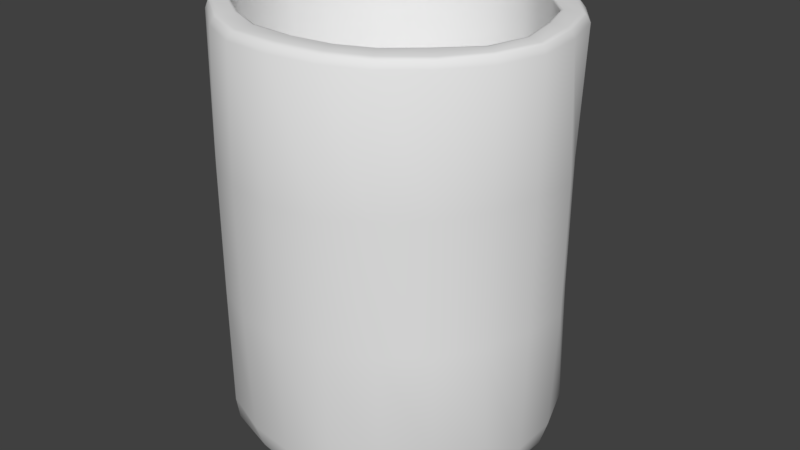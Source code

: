 # Source: Crucible.blend  (saved by Blender 2.79.0; exported with 4.5.12 LTS)
import bpy
from mathutils import Matrix  # noqa: F401  (used for matrix-valued properties, if any)

bpy.ops.wm.read_factory_settings(use_empty=True)
scene = bpy.context.scene
scene.name = 'Scene'

# ---- collections
col_collection_1 = bpy.data.collections.new('Collection 1'); scene.collection.children.link(col_collection_1)

# ---- world
world_world = bpy.data.worlds.new('World'); scene.world = world_world
world_world.color = (0.05088, 0.05088, 0.05088)
world_world.use_sun_shadow = False
world_world.sun_shadow_jitter_overblur = 0.0
world_world.cycles.sampling_method = 'MANUAL'

# ---- meshes
me_cylinder = bpy.data.meshes.new('Cylinder')
me_cylinder.from_pydata([(0.02759, 0.6936, 0.0171), (0.2078, 0.6759, 0.01992), (0.3485, 0.5469, 0.002405), (0.4586, 0.4282, 0.01364), (0.5579, 0.2738, 0.01364), (0.6436, 0.08625, 0.0009304), (0.6451, -0.09569, 0.001087), (0.584, -0.2399, 0.04874), (0.4844, -0.3946, 0.04861), (0.3478, -0.552, -7.596e-06), (0.1812, -0.6292, 3.828e-05), (-2.368e-05, -0.6452, 2.538e-06), (-0.1826, -0.6209, 0.002095), (-0.364, -0.581, 0.0316), (-0.5026, -0.4609, 0.0316), (-0.5873, -0.2703, 0.002095), (-0.6396, -0.08895, -0.001933), (-0.6625, 0.1322, -0.02863), (-0.5973, 0.3024, -0.03011), (-0.4743, 0.4186, -0.003485), (-0.3474, 0.5411, -0.000314), (-0.1784, 0.6132, -0.001692), (0.003055, 0.7629, 0.2283), (0.2142, 0.7376, 0.2302), (0.4039, 0.629, 0.2169), (0.5524, 0.4908, 0.2226), (0.6699, 0.3142, 0.2229), (0.7457, 0.1042, 0.217), (0.7488, -0.1119, 0.2162), (0.7149, -0.3138, 0.3202), (0.5803, -0.489, 0.3196), (0.4067, -0.6263, 0.2171), (0.2137, -0.7108, 0.2166), (0.001045, -0.746, 0.2166), (-0.2113, -0.7196, 0.217), (-0.4122, -0.6477, 0.2307), (-0.5757, -0.5095, 0.2315), (-0.6842, -0.3131, 0.2178), (-0.7436, -0.1046, 0.2219), (-0.7523, 0.1255, 0.2103), (-0.6859, 0.3254, 0.205), (-0.5602, 0.4885, 0.2165), (-0.4054, 0.6309, 0.217), (-0.2107, 0.7157, 0.2157), (0.227, 0.742, 0.1243), (0.3854, 0.6006, 0.1047), (0.5103, 0.473, 0.1179), (0.62, 0.3023, 0.1179), (0.7129, 0.09566, 0.1044), (0.714, -0.1061, 0.1134), (0.6624, -0.2822, 0.2063), (0.5483, -0.452, 0.2062), (0.385, -0.6105, 0.1042), (0.2005, -0.6949, 0.1043), (-4.613e-06, -0.7131, 0.1042), (-0.2011, -0.6845, 0.1046), (-0.401, -0.6386, 0.1358), (-0.5544, -0.5057, 0.1358), (-0.6487, -0.2967, 0.1046), (-0.706, -0.1009, 0.1038), (-0.731, 0.1422, 0.07567), (-0.6595, 0.3309, 0.0741), (-0.5247, 0.4612, 0.1022), (-0.3852, 0.5995, 0.1042), (-0.199, 0.6758, 0.1015), (0.02759, 0.762, 0.1213), (0.1805, 0.6252, 0.3742), (-0.001711, 0.6537, 0.374), (0.3293, 0.5185, 0.3708), (0.4711, 0.3969, 0.3702), (0.5943, 0.2699, 0.3727), (0.6504, 0.09223, 0.3727), (0.6881, -0.103, 0.3733), (0.6396, -0.2927, 0.3703), (0.5014, -0.4416, 0.3687), (0.3562, -0.556, 0.3737), (0.208, -0.6143, 0.3716), (0.02359, -0.6408, 0.3716), (-0.1834, -0.6253, 0.3729), (-0.3554, -0.5517, 0.3738), (-0.5231, -0.4501, 0.3839), (-0.6252, -0.2936, 0.384), (-0.6731, -0.09838, 0.3771), (-0.6697, 0.08879, 0.3778), (-0.5929, 0.2716, 0.3754), (-0.4908, 0.4285, 0.3753), (-0.3514, 0.5505, 0.3745), (-0.1843, 0.6278, 0.3734), (0.1768, 0.5935, 0.1982), (0.00826, 0.6167, 0.1978), (0.3242, 0.5047, 0.1924), (0.4456, 0.394, 0.1962), (0.5394, 0.2517, 0.1964), (0.5977, 0.08398, 0.1926), (0.6002, -0.08928, 0.1913), (0.5591, -0.2525, 0.2209), (0.46, -0.3959, 0.2216), (0.3252, -0.5092, 0.1926), (0.171, -0.5813, 0.1927), (0.001588, -0.6032, 0.1928), (-0.1695, -0.5773, 0.1926), (-0.3296, -0.517, 0.2014), (-0.4617, -0.4068, 0.2024), (-0.5487, -0.251, 0.1931), (-0.5968, -0.08585, 0.1928), (-0.6034, 0.09689, 0.1848), (-0.5517, 0.2617, 0.1828), (-0.4507, 0.3923, 0.1922), (-0.3253, 0.5062, 0.1926), (-0.1691, 0.5748, 0.1918), (0.1642, 0.5489, 0.1039), (0.009503, 0.5692, 0.1032), (0.2985, 0.4645, 0.0973), (0.4079, 0.3636, 0.1018), (0.4929, 0.2314, 0.1018), (0.5491, 0.07657, 0.0973), (0.549, -0.08048, 0.09739), (0.5026, -0.2197, 0.1244), (0.418, -0.3522, 0.1261), (0.2984, -0.4681, 0.09731), (0.1554, -0.5333, 0.09731), (-4.349e-09, -0.5521, 0.09729), (-0.1556, -0.5298, 0.0973), (-0.3036, -0.4773, 0.1077), (-0.4224, -0.3743, 0.1077), (-0.5022, -0.2294, 0.0973), (-0.5465, -0.07857, 0.09729), (-0.555, 0.09217, 0.08781), (-0.5069, 0.2424, 0.08623), (-0.4126, 0.3596, 0.0967), (-0.2985, 0.4645, 0.09729), (-0.1551, 0.5268, 0.09631), (-0.001086, 0.7483, 1.94), (0.2104, 0.7185, 1.941), (0.3957, 0.6173, 1.94), (0.5566, 0.4775, 1.939), (0.6797, 0.3103, 1.94), (0.739, 0.105, 1.939), (0.7559, -0.1124, 1.939), (0.6967, -0.3167, 1.94), (0.5659, -0.4916, 1.941), (0.4055, -0.631, 1.941), (0.2197, -0.7051, 1.94), (0.005753, -0.7366, 1.94), (-0.2144, -0.7237, 1.939), (-0.4064, -0.6331, 1.939), (-0.5805, -0.5003, 1.944), (-0.6987, -0.321, 1.942), (-0.7583, -0.1089, 1.936), (-0.7586, 0.1038, 1.936), (-0.6867, 0.3097, 1.935), (-0.5691, 0.4814, 1.936), (-0.4068, 0.621, 1.938), (-0.2127, 0.7173, 1.939), (-0.001073, 0.731, 1.969), (-0.001093, 0.7118, 1.977), (-0.001081, 0.7236, 1.975), (0.2002, 0.6834, 1.978), (0.2058, 0.702, 1.97), (0.2037, 0.6949, 1.975), (0.37, 0.5779, 1.976), (0.3832, 0.5981, 1.968), (0.3781, 0.5902, 1.974), (0.5227, 0.4448, 1.976), (0.5401, 0.4614, 1.968), (0.5333, 0.4549, 1.973), (0.6462, 0.2948, 1.977), (0.6638, 0.303, 1.969), (0.657, 0.2999, 1.974), (0.703, 0.09968, 1.976), (0.7217, 0.1025, 1.968), (0.7144, 0.1014, 1.973), (0.7308, -0.1098, 1.977), (0.7447, -0.1113, 1.969), (0.7394, -0.1107, 1.974), (0.6679, -0.3046, 1.978), (0.678, -0.3116, 1.969), (0.6742, -0.3089, 1.975), (0.5502, -0.468, 1.978), (0.5617, -0.4804, 1.97), (0.5571, -0.4756, 1.975), (0.386, -0.601, 1.979), (0.3961, -0.6165, 1.971), (0.3922, -0.6105, 1.976), (0.2166, -0.6692, 1.979), (0.2188, -0.688, 1.969), (0.2181, -0.6811, 1.975), (0.01543, -0.6976, 1.979), (0.01224, -0.717, 1.969), (0.01362, -0.7098, 1.975), (-0.202, -0.687, 1.976), (-0.2075, -0.7057, 1.967), (-0.2054, -0.6985, 1.973), (-0.387, -0.603, 1.976), (-0.3973, -0.619, 1.967), (-0.3933, -0.6128, 1.973), (-0.5612, -0.4825, 1.985), (-0.5719, -0.4923, 1.975), (-0.5678, -0.4885, 1.981), (-0.6738, -0.3119, 1.982), (-0.6875, -0.3171, 1.972), (-0.6822, -0.3151, 1.978), (-0.7291, -0.105, 1.974), (-0.745, -0.1071, 1.966), (-0.7389, -0.1063, 1.971), (-0.7296, 0.09742, 1.974), (-0.7454, 0.1007, 1.965), (-0.7393, 0.09944, 1.971), (-0.6545, 0.2945, 1.972), (-0.6717, 0.3025, 1.964), (-0.665, 0.2994, 1.969), (-0.5425, 0.4649, 1.974), (-0.5569, 0.4774, 1.966), (-0.5513, 0.4725, 1.972), (-0.3875, 0.5977, 1.976), (-0.3979, 0.6138, 1.968), (-0.3939, 0.6075, 1.974), (-0.2025, 0.6823, 1.977), (-0.2079, 0.7007, 1.969), (-0.2058, 0.6936, 1.974), (0.1767, 0.6064, 1.976), (0.181, 0.6207, 1.985), (0.1779, 0.6105, 1.983), (-0.001146, 0.6484, 1.984), (-0.001154, 0.6338, 1.975), (-0.001152, 0.638, 1.982), (0.3213, 0.5031, 1.973), (0.3296, 0.5159, 1.982), (0.3236, 0.5067, 1.98), (0.4571, 0.3844, 1.972), (0.4685, 0.3945, 1.981), (0.4604, 0.3873, 1.979), (0.5737, 0.2603, 1.974), (0.5872, 0.2666, 1.983), (0.5776, 0.2621, 1.981), (0.6286, 0.08797, 1.974), (0.6426, 0.09013, 1.983), (0.6326, 0.08859, 1.981), (0.6654, -0.1013, 1.975), (0.679, -0.1032, 1.984), (0.6693, -0.1019, 1.982), (0.6151, -0.2745, 1.975), (0.6277, -0.2804, 1.983), (0.6188, -0.2762, 1.982), (0.4823, -0.4177, 1.977), (0.4928, -0.4271, 1.986), (0.4853, -0.4204, 1.984), (0.3465, -0.5404, 1.978), (0.3539, -0.5514, 1.987), (0.3486, -0.5435, 1.985), (0.2027, -0.5963, 1.976), (0.2059, -0.6093, 1.987), (0.2038, -0.6004, 1.983), (0.02359, -0.6221, 1.976), (0.02269, -0.6357, 1.987), (0.02348, -0.6263, 1.983), (-0.1784, -0.6084, 1.974), (-0.1829, -0.6226, 1.983), (-0.1797, -0.6124, 1.981), (-0.3466, -0.5379, 1.975), (-0.3542, -0.5501, 1.984), (-0.3488, -0.5414, 1.982), (-0.511, -0.4378, 1.985), (-0.5214, -0.4469, 1.994), (-0.514, -0.4404, 1.992), (-0.6129, -0.286, 1.981), (-0.6254, -0.2916, 1.99), (-0.6165, -0.2876, 1.988), (-0.6609, -0.0966, 1.971), (-0.6745, -0.09824, 1.981), (-0.6649, -0.09707, 1.979), (-0.6596, 0.08497, 1.97), (-0.6736, 0.08713, 1.979), (-0.6637, 0.08559, 1.977), (-0.5855, 0.2619, 1.968), (-0.5985, 0.2679, 1.977), (-0.5893, 0.2636, 1.975), (-0.4839, 0.4139, 1.971), (-0.4949, 0.4234, 1.98), (-0.4871, 0.4166, 1.978), (-0.3456, 0.5322, 1.973), (-0.3534, 0.5444, 1.983), (-0.3478, 0.5357, 1.981), (-0.1806, 0.6075, 1.974), (-0.1847, 0.6215, 1.983), (-0.1818, 0.6115, 1.982), (0.199, 0.7328, 1.375), (0.1914, 0.7269, 0.7929), (0.3986, 0.642, 1.375), (0.3986, 0.642, 0.7882), (0.544, 0.4736, 1.386), (0.544, 0.4736, 0.7996), (0.6691, 0.2904, 1.382), (0.6691, 0.2904, 0.7957), (0.7644, 0.1079, 1.365), (0.7644, 0.1079, 0.7783), (0.7566, -0.1096, 1.383), (0.7566, -0.1096, 0.7963), (0.6942, -0.3194, 1.384), (0.6942, -0.3194, 0.797), (0.574, -0.4961, 1.376), (0.574, -0.4961, 0.7894), (0.4078, -0.6392, 1.377), (0.4092, -0.6298, 0.7899), (0.217, -0.7389, 1.367), (0.2184, -0.7294, 0.7806), (-0.002223, -0.772, 1.367), (8.773e-08, -0.7701, 0.7807), (-0.2192, -0.7408, 1.367), (-0.217, -0.7389, 0.7807), (-0.4164, -0.6479, 1.367), (-0.4164, -0.6479, 0.7807), (-0.5876, -0.5037, 1.367), (-0.5876, -0.5037, 0.7807), (-0.7061, -0.3193, 1.367), (-0.7061, -0.3193, 0.7807), (-0.702, -0.05798, 1.398), (-0.701, -0.05539, 0.8158), (-0.6944, 0.1609, 1.401), (-0.6932, 0.1637, 0.8201), (-0.6853, 0.3191, 1.375), (-0.6849, 0.3197, 0.7894), (-0.5617, 0.4936, 1.372), (-0.5615, 0.5018, 0.7894), (-0.4006, 0.6371, 1.37), (-0.4004, 0.6451, 0.787), (-0.2306, 0.7064, 1.377), (-0.2302, 0.7071, 0.7914), (-0.02971, 0.7303, 0.7968), (-0.02226, 0.7359, 1.378)], [], [(153, 218, 154, 132), (232, 229, 69, 70), (235, 232, 70, 71), (238, 235, 71, 72), (241, 238, 72, 73), (244, 241, 73, 74), (247, 244, 74, 75), (250, 247, 75, 76), (253, 250, 76, 77), (256, 253, 77, 78), (259, 256, 78, 79), (262, 259, 79, 80), (265, 262, 80, 81), (268, 265, 81, 82), (271, 268, 82, 83), (274, 271, 83, 84), (277, 274, 84, 85), (280, 277, 85, 86), (283, 280, 86, 87), (133, 158, 161, 134), (229, 226, 68, 69), (0, 1, 2, 3, 4, 5, 6, 7, 8, 9, 10, 11, 12, 13, 14, 15, 16, 17, 18, 19, 20, 21), (64, 43, 22, 65), (63, 42, 43, 64), (62, 41, 42, 63), (61, 40, 41, 62), (60, 39, 40, 61), (59, 38, 39, 60), (58, 37, 38, 59), (57, 36, 37, 58), (56, 35, 36, 57), (55, 34, 35, 56), (54, 33, 34, 55), (53, 32, 33, 54), (52, 31, 32, 53), (51, 30, 31, 52), (50, 29, 30, 51), (49, 28, 29, 50), (48, 27, 28, 49), (47, 26, 27, 48), (46, 25, 26, 47), (45, 24, 25, 46), (44, 23, 24, 45), (65, 22, 23, 44), (0, 65, 44, 1), (1, 44, 45, 2), (2, 45, 46, 3), (3, 46, 47, 4), (4, 47, 48, 5), (5, 48, 49, 6), (6, 49, 50, 7), (7, 50, 51, 8), (8, 51, 52, 9), (9, 52, 53, 10), (10, 53, 54, 11), (11, 54, 55, 12), (12, 55, 56, 13), (13, 56, 57, 14), (14, 57, 58, 15), (15, 58, 59, 16), (16, 59, 60, 17), (17, 60, 61, 18), (18, 61, 62, 19), (19, 62, 63, 20), (20, 63, 64, 21), (21, 64, 65, 0), (175, 172, 239, 242), (138, 173, 176, 139), (143, 188, 191, 144), (148, 203, 206, 149), (226, 220, 66, 68), (136, 167, 170, 137), (141, 182, 185, 142), (146, 197, 200, 147), (151, 212, 215, 152), (134, 161, 164, 135), (139, 176, 179, 140), (132, 154, 158, 133), (144, 191, 194, 145), (149, 206, 209, 150), (137, 170, 173, 138), (142, 185, 188, 143), (147, 200, 203, 148), (152, 215, 218, 153), (135, 164, 167, 136), (140, 179, 182, 141), (145, 194, 197, 146), (150, 209, 212, 151), (78, 77, 99, 100), (155, 217, 284, 223), (199, 196, 263, 266), (178, 175, 242, 245), (160, 157, 221, 227), (202, 199, 266, 269), (181, 178, 245, 248), (224, 283, 87, 67), (205, 202, 269, 272), (184, 181, 248, 251), (163, 160, 227, 230), (208, 205, 272, 275), (187, 184, 251, 254), (166, 163, 230, 233), (211, 208, 275, 278), (190, 187, 254, 257), (169, 166, 233, 236), (214, 211, 278, 281), (193, 190, 257, 260), (172, 169, 236, 239), (217, 214, 281, 284), (196, 193, 260, 263), (93, 92, 114, 115), (71, 70, 92, 93), (86, 85, 107, 108), (79, 78, 100, 101), (72, 71, 93, 94), (87, 86, 108, 109), (80, 79, 101, 102), (73, 72, 94, 95), (67, 87, 109, 89), (81, 80, 102, 103), (74, 73, 95, 96), (66, 67, 89, 88), (82, 81, 103, 104), (75, 74, 96, 97), (68, 66, 88, 90), (83, 82, 104, 105), (76, 75, 97, 98), (69, 68, 90, 91), (84, 83, 105, 106), (77, 76, 98, 99), (70, 69, 91, 92), (85, 84, 106, 107), (110, 111, 131, 130, 129, 128, 127, 126, 125, 124, 123, 122, 121, 120, 119, 118, 117, 116, 115, 114, 113, 112), (108, 107, 129, 130), (101, 100, 122, 123), (94, 93, 115, 116), (109, 108, 130, 131), (102, 101, 123, 124), (95, 94, 116, 117), (89, 109, 131, 111), (103, 102, 124, 125), (96, 95, 117, 118), (88, 89, 111, 110), (104, 103, 125, 126), (97, 96, 118, 119), (90, 88, 110, 112), (105, 104, 126, 127), (98, 97, 119, 120), (91, 90, 112, 113), (106, 105, 127, 128), (99, 98, 120, 121), (92, 91, 113, 114), (107, 106, 128, 129), (100, 99, 121, 122), (326, 153, 132, 329), (324, 152, 153, 326), (322, 151, 152, 324), (320, 150, 151, 322), (318, 149, 150, 320), (316, 148, 149, 318), (314, 147, 148, 316), (312, 146, 147, 314), (310, 145, 146, 312), (308, 144, 145, 310), (306, 143, 144, 308), (304, 142, 143, 306), (302, 141, 142, 304), (300, 140, 141, 302), (298, 139, 140, 300), (296, 138, 139, 298), (294, 137, 138, 296), (292, 136, 137, 294), (290, 135, 136, 292), (288, 134, 135, 290), (286, 133, 134, 288), (329, 132, 133, 286), (158, 154, 156, 159), (159, 156, 155, 157), (161, 158, 159, 162), (162, 159, 157, 160), (164, 161, 162, 165), (165, 162, 160, 163), (167, 164, 165, 168), (168, 165, 163, 166), (170, 167, 168, 171), (171, 168, 166, 169), (173, 170, 171, 174), (174, 171, 169, 172), (176, 173, 174, 177), (177, 174, 172, 175), (179, 176, 177, 180), (180, 177, 175, 178), (182, 179, 180, 183), (183, 180, 178, 181), (185, 182, 183, 186), (186, 183, 181, 184), (188, 185, 186, 189), (189, 186, 184, 187), (191, 188, 189, 192), (192, 189, 187, 190), (194, 191, 192, 195), (195, 192, 190, 193), (197, 194, 195, 198), (198, 195, 193, 196), (200, 197, 198, 201), (201, 198, 196, 199), (203, 200, 201, 204), (204, 201, 199, 202), (206, 203, 204, 207), (207, 204, 202, 205), (209, 206, 207, 210), (210, 207, 205, 208), (212, 209, 210, 213), (213, 210, 208, 211), (215, 212, 213, 216), (216, 213, 211, 214), (218, 215, 216, 219), (219, 216, 214, 217), (154, 218, 219, 156), (156, 219, 217, 155), (220, 224, 67, 66), (221, 223, 225, 222), (222, 225, 224, 220), (227, 221, 222, 228), (228, 222, 220, 226), (230, 227, 228, 231), (231, 228, 226, 229), (233, 230, 231, 234), (234, 231, 229, 232), (236, 233, 234, 237), (237, 234, 232, 235), (239, 236, 237, 240), (240, 237, 235, 238), (242, 239, 240, 243), (243, 240, 238, 241), (245, 242, 243, 246), (246, 243, 241, 244), (248, 245, 246, 249), (249, 246, 244, 247), (251, 248, 249, 252), (252, 249, 247, 250), (254, 251, 252, 255), (255, 252, 250, 253), (257, 254, 255, 258), (258, 255, 253, 256), (260, 257, 258, 261), (261, 258, 256, 259), (263, 260, 261, 264), (264, 261, 259, 262), (266, 263, 264, 267), (267, 264, 262, 265), (269, 266, 267, 270), (270, 267, 265, 268), (272, 269, 270, 273), (273, 270, 268, 271), (275, 272, 273, 276), (276, 273, 271, 274), (278, 275, 276, 279), (279, 276, 274, 277), (281, 278, 279, 282), (282, 279, 277, 280), (284, 281, 282, 285), (285, 282, 280, 283), (223, 284, 285, 225), (225, 285, 283, 224), (157, 155, 223, 221), (22, 328, 287, 23), (328, 329, 286, 287), (23, 287, 289, 24), (287, 286, 288, 289), (24, 289, 291, 25), (289, 288, 290, 291), (25, 291, 293, 26), (291, 290, 292, 293), (26, 293, 295, 27), (293, 292, 294, 295), (27, 295, 297, 28), (295, 294, 296, 297), (28, 297, 299, 29), (297, 296, 298, 299), (29, 299, 301, 30), (299, 298, 300, 301), (30, 301, 303, 31), (301, 300, 302, 303), (31, 303, 305, 32), (303, 302, 304, 305), (32, 305, 307, 33), (305, 304, 306, 307), (33, 307, 309, 34), (307, 306, 308, 309), (34, 309, 311, 35), (309, 308, 310, 311), (35, 311, 313, 36), (311, 310, 312, 313), (36, 313, 315, 37), (313, 312, 314, 315), (37, 315, 317, 38), (315, 314, 316, 317), (38, 317, 319, 39), (317, 316, 318, 319), (39, 319, 321, 40), (319, 318, 320, 321), (40, 321, 323, 41), (321, 320, 322, 323), (41, 323, 325, 42), (323, 322, 324, 325), (42, 325, 327, 43), (325, 324, 326, 327), (43, 327, 328, 22), (327, 326, 329, 328)])
me_cylinder.polygons.foreach_set('use_smooth', [True] * 310)
_uv = me_cylinder.uv_layers.new(name='UVMap')
_uv.uv.foreach_set('vector', [0.5907, 0.431, 0.5907, 0.4435, 0.5453, 0.4437, 0.5453, 0.4312, 0.6352, 0.4904, 0.5898, 0.4907, 0.5859, 0.09765, 0.6304, 0.09709, 0.6807, 0.4899, 0.6352, 0.4904, 0.6304, 0.09709, 0.6749, 0.09638, 0.7262, 0.4894, 0.6807, 0.4899, 0.6749, 0.09638, 0.7194, 0.09549, 0.7718, 0.4888, 0.7262, 0.4894, 0.7194, 0.09549, 0.764, 0.09436, 0.8173, 0.488, 0.7718, 0.4888, 0.764, 0.09436, 0.8088, 0.0929, 0.863, 0.4872, 0.8173, 0.488, 0.8088, 0.0929, 0.8538, 0.09096, 0.9087, 0.4864, 0.863, 0.4872, 0.8538, 0.09096, 0.8992, 0.08836, 0.9545, 0.4855, 0.9087, 0.4864, 0.8992, 0.08836, 0.9455, 0.08484, 0.9999, 0.4847, 0.9545, 0.4855, 0.9455, 0.08484, 0.9934, 0.08024, 0.04563, 0.4863, 0.0001404, 0.4854, 0.007902, 0.08432, 0.05427, 0.08924, 0.09102, 0.4872, 0.04563, 0.4863, 0.05427, 0.08924, 0.09904, 0.09268, 0.1364, 0.488, 0.09102, 0.4872, 0.09904, 0.09268, 0.1432, 0.09498, 0.1817, 0.4887, 0.1364, 0.488, 0.1432, 0.09498, 0.1872, 0.0965, 0.2269, 0.4894, 0.1817, 0.4887, 0.1872, 0.0965, 0.2313, 0.09749, 0.2722, 0.4899, 0.2269, 0.4894, 0.2313, 0.09749, 0.2754, 0.09812, 0.3175, 0.4903, 0.2722, 0.4899, 0.2754, 0.09812, 0.3195, 0.09849, 0.3628, 0.4907, 0.3175, 0.4903, 0.3195, 0.09849, 0.3638, 0.09867, 0.4082, 0.4909, 0.3628, 0.4907, 0.3638, 0.09867, 0.4081, 0.09871, 0.4999, 0.4311, 0.4999, 0.4437, 0.4545, 0.4435, 0.4546, 0.431, 0.5898, 0.4907, 0.5443, 0.4909, 0.5414, 0.09809, 0.5859, 0.09765, 0.8086, 0.2969, 0.8516, 0.3906, 0.8672, 0.4961, 0.8516, 0.5977, 0.8086, 0.6914, 0.7422, 0.7734, 0.6523, 0.8281, 0.5508, 0.8594, 0.4492, 0.8594, 0.3477, 0.8281, 0.2578, 0.7734, 0.1914, 0.6914, 0.1484, 0.5977, 0.1328, 0.4961, 0.1484, 0.3906, 0.1914, 0.2969, 0.2578, 0.2188, 0.3477, 0.1602, 0.4492, 0.1328, 0.5508, 0.1328, 0.6523, 0.1602, 0.7422, 0.2188, 0.59, 0.05124, 0.5899, 0.0765, 0.5459, 0.07653, 0.546, 0.05125, 0.6339, 0.05107, 0.634, 0.07631, 0.5899, 0.0765, 0.59, 0.05124, 0.6778, 0.05074, 0.678, 0.07594, 0.634, 0.07631, 0.6339, 0.05107, 0.7217, 0.05022, 0.7219, 0.07538, 0.678, 0.07594, 0.6778, 0.05074, 0.7654, 0.04949, 0.7658, 0.07456, 0.7219, 0.07538, 0.7217, 0.05022, 0.8089, 0.04844, 0.8096, 0.07341, 0.7658, 0.07456, 0.7654, 0.04949, 0.8522, 0.0469, 0.8533, 0.07175, 0.8096, 0.07341, 0.8089, 0.04844, 0.8952, 0.04449, 0.8969, 0.06926, 0.8533, 0.07175, 0.8522, 0.0469, 0.9381, 0.0405, 0.9409, 0.0654, 0.8969, 0.06926, 0.8952, 0.04449, 0.9813, 0.03361, 0.9862, 0.05956, 0.9409, 0.0654, 0.9381, 0.0405, 0.06109, 0.03594, 0.05791, 0.06194, 0.01067, 0.05635, 0.01527, 0.02887, 0.1056, 0.04026, 0.1035, 0.06582, 0.05791, 0.06194, 0.06109, 0.03594, 0.1497, 0.04315, 0.1482, 0.06853, 0.1035, 0.06582, 0.1056, 0.04026, 0.1937, 0.04521, 0.1926, 0.07053, 0.1482, 0.06853, 0.1497, 0.04315, 0.2378, 0.04676, 0.2369, 0.07206, 0.1926, 0.07053, 0.1937, 0.04521, 0.2818, 0.04798, 0.2811, 0.07328, 0.2369, 0.07206, 0.2378, 0.04676, 0.3258, 0.04896, 0.3252, 0.07426, 0.2811, 0.07328, 0.2818, 0.04798, 0.3699, 0.04974, 0.3694, 0.07505, 0.3252, 0.07426, 0.3258, 0.04896, 0.4139, 0.05036, 0.4135, 0.07566, 0.3694, 0.07505, 0.3699, 0.04974, 0.4579, 0.05081, 0.4576, 0.07611, 0.4135, 0.07566, 0.4139, 0.05036, 0.502, 0.05111, 0.5018, 0.0764, 0.4576, 0.07611, 0.4579, 0.05081, 0.546, 0.05125, 0.5459, 0.07653, 0.5018, 0.0764, 0.502, 0.05111, 0.5459, 0.02272, 0.546, 0.05125, 0.502, 0.05111, 0.502, 0.02257, 0.502, 0.02257, 0.502, 0.05111, 0.4579, 0.05081, 0.4581, 0.02226, 0.4581, 0.02226, 0.4579, 0.05081, 0.4139, 0.05036, 0.4141, 0.0218, 0.4141, 0.0218, 0.4139, 0.05036, 0.3699, 0.04974, 0.3702, 0.02118, 0.3702, 0.02118, 0.3699, 0.04974, 0.3258, 0.04896, 0.3263, 0.02041, 0.3263, 0.02041, 0.3258, 0.04896, 0.2818, 0.04798, 0.2824, 0.01945, 0.2824, 0.01945, 0.2818, 0.04798, 0.2378, 0.04676, 0.2385, 0.01826, 0.2385, 0.01826, 0.2378, 0.04676, 0.1937, 0.04521, 0.1948, 0.01677, 0.1948, 0.01677, 0.1937, 0.04521, 0.1497, 0.04315, 0.1512, 0.01477, 0.1512, 0.01477, 0.1497, 0.04315, 0.1056, 0.04026, 0.1079, 0.0119, 0.1079, 0.0119, 0.1056, 0.04026, 0.06109, 0.03594, 0.06493, 0.007467, 0.06493, 0.007467, 0.06109, 0.03594, 0.01527, 0.02887, 0.02226, 6.684e-05, 0.9746, 0.00686, 0.9813, 0.03361, 0.9381, 0.0405, 0.9346, 0.0136, 0.9346, 0.0136, 0.9381, 0.0405, 0.8952, 0.04449, 0.8932, 0.01714, 0.8932, 0.01714, 0.8952, 0.04449, 0.8522, 0.0469, 0.851, 0.01916, 0.851, 0.01916, 0.8522, 0.0469, 0.8089, 0.04844, 0.8081, 0.02041, 0.8081, 0.02041, 0.8089, 0.04844, 0.7654, 0.04949, 0.7647, 0.02126, 0.7647, 0.02126, 0.7654, 0.04949, 0.7217, 0.05022, 0.7212, 0.02187, 0.7212, 0.02187, 0.7217, 0.05022, 0.6778, 0.05074, 0.6775, 0.0223, 0.6775, 0.0223, 0.6778, 0.05074, 0.6339, 0.05107, 0.6337, 0.02259, 0.6337, 0.02259, 0.6339, 0.05107, 0.59, 0.05124, 0.5898, 0.02273, 0.5898, 0.02273, 0.59, 0.05124, 0.546, 0.05125, 0.5459, 0.02272, 0.1248, 0.1793, 0.2301, 0.08799, 0.2536, 0.1246, 0.1576, 0.2078, 0.2729, 0.4287, 0.2726, 0.4412, 0.2271, 0.4403, 0.2274, 0.4277, 0.04566, 0.4235, 0.04558, 0.4359, 0.0006859, 0.4362, 6.684e-05, 0.4237, 0.8172, 0.4278, 0.8175, 0.4403, 0.7721, 0.4413, 0.7719, 0.4288, 0.5443, 0.4909, 0.4989, 0.491, 0.4969, 0.09841, 0.5414, 0.09809, 0.3638, 0.4301, 0.3636, 0.4427, 0.3181, 0.442, 0.3183, 0.4295, 0.1365, 0.4254, 0.1362, 0.438, 0.09077, 0.4368, 0.09107, 0.4243, 0.9079, 0.4256, 0.9082, 0.4382, 0.8628, 0.4393, 0.8625, 0.4268, 0.6813, 0.4302, 0.6815, 0.4427, 0.6361, 0.4432, 0.636, 0.4307, 0.4546, 0.431, 0.4545, 0.4435, 0.409, 0.4432, 0.4092, 0.4306, 0.2274, 0.4277, 0.2271, 0.4403, 0.1817, 0.4392, 0.182, 0.4266, 0.5453, 0.4312, 0.5453, 0.4437, 0.4999, 0.4437, 0.4999, 0.4311, 0.9999, 0.4247, 0.9994, 0.4375, 0.9536, 0.4373, 0.9536, 0.4247, 0.7719, 0.4288, 0.7721, 0.4413, 0.7268, 0.4421, 0.7266, 0.4296, 0.3183, 0.4295, 0.3181, 0.442, 0.2726, 0.4412, 0.2729, 0.4287, 0.09107, 0.4243, 0.09077, 0.4368, 0.04558, 0.4359, 0.04566, 0.4235, 0.8625, 0.4268, 0.8628, 0.4393, 0.8175, 0.4403, 0.8172, 0.4278, 0.636, 0.4307, 0.6361, 0.4432, 0.5907, 0.4435, 0.5907, 0.431, 0.4092, 0.4306, 0.409, 0.4432, 0.3636, 0.4427, 0.3638, 0.4301, 0.182, 0.4266, 0.1817, 0.4392, 0.1362, 0.438, 0.1365, 0.4254, 0.9536, 0.4247, 0.9536, 0.4373, 0.9082, 0.4382, 0.9079, 0.4256, 0.7266, 0.4296, 0.7268, 0.4421, 0.6815, 0.4427, 0.6813, 0.4302, 0.9934, 0.08024, 0.9455, 0.08484, 0.9398, 0.03639, 0.9855, 0.02922, 0.9404, 0.2965, 0.9797, 0.4303, 0.9366, 0.4365, 0.9008, 0.3146, 0.4949, 0.9898, 0.3569, 0.9699, 0.3692, 0.9282, 0.4949, 0.9463, 0.04941, 0.2965, 0.1248, 0.1793, 0.1576, 0.2078, 0.08898, 0.3146, 0.7597, 0.08799, 0.865, 0.1793, 0.8322, 0.2078, 0.7362, 0.1246, 0.6329, 0.9699, 0.4949, 0.9898, 0.4949, 0.9463, 0.6206, 0.9282, 0.01013, 0.4303, 0.04941, 0.2965, 0.08898, 0.3146, 0.05319, 0.4365, 0.4535, 0.491, 0.4082, 0.4909, 0.4081, 0.09871, 0.4525, 0.09862, 0.7597, 0.912, 0.6329, 0.9699, 0.6206, 0.9282, 0.7362, 0.8754, 0.01014, 0.5697, 0.01013, 0.4303, 0.05319, 0.4365, 0.05319, 0.5635, 0.6329, 0.03008, 0.7597, 0.08799, 0.7362, 0.1246, 0.6206, 0.07181, 0.865, 0.8207, 0.7597, 0.912, 0.7362, 0.8754, 0.8322, 0.7922, 0.04941, 0.7035, 0.01014, 0.5697, 0.05319, 0.5635, 0.08898, 0.6854, 0.4949, 0.01024, 0.6329, 0.03008, 0.6206, 0.07181, 0.4949, 0.05374, 0.9404, 0.7035, 0.865, 0.8207, 0.8322, 0.7922, 0.9008, 0.6854, 0.1248, 0.8207, 0.04941, 0.7035, 0.08898, 0.6854, 0.1576, 0.7922, 0.3569, 0.03008, 0.4949, 0.01024, 0.4949, 0.05374, 0.3692, 0.07181, 0.9797, 0.5697, 0.9404, 0.7035, 0.9008, 0.6854, 0.9366, 0.5635, 0.2301, 0.912, 0.1248, 0.8207, 0.1576, 0.7922, 0.2536, 0.8754, 0.2301, 0.08799, 0.3569, 0.03008, 0.3692, 0.07181, 0.2536, 0.1246, 0.9797, 0.4303, 0.9797, 0.5697, 0.9366, 0.5635, 0.9366, 0.4365, 0.3569, 0.9699, 0.2301, 0.912, 0.2536, 0.8754, 0.3692, 0.9282, 0.6739, 0.04952, 0.6296, 0.05023, 0.6292, 0.02111, 0.6735, 0.02044, 0.6749, 0.09638, 0.6304, 0.09709, 0.6296, 0.05023, 0.6739, 0.04952, 0.3638, 0.09867, 0.3195, 0.09849, 0.3196, 0.05196, 0.3637, 0.05203, 0.05427, 0.08924, 0.007902, 0.08432, 0.01646, 0.03617, 0.05939, 0.04298, 0.7194, 0.09549, 0.6749, 0.09638, 0.6739, 0.04952, 0.7182, 0.04864, 0.4081, 0.09871, 0.3638, 0.09867, 0.3637, 0.05203, 0.4079, 0.05198, 0.09904, 0.09268, 0.05427, 0.08924, 0.05939, 0.04298, 0.1021, 0.04695, 0.764, 0.09436, 0.7194, 0.09549, 0.7182, 0.04864, 0.7625, 0.04751, 0.4525, 0.09862, 0.4081, 0.09871, 0.4079, 0.05198, 0.4522, 0.05183, 0.1432, 0.09498, 0.09904, 0.09268, 0.1021, 0.04695, 0.145, 0.04924, 0.8088, 0.0929, 0.764, 0.09436, 0.7625, 0.04751, 0.8067, 0.046, 0.4969, 0.09841, 0.4525, 0.09862, 0.4522, 0.05183, 0.4965, 0.05159, 0.1872, 0.0965, 0.1432, 0.09498, 0.145, 0.04924, 0.1883, 0.05056, 0.8538, 0.09096, 0.8088, 0.0929, 0.8067, 0.046, 0.8509, 0.04391, 0.5414, 0.09809, 0.4969, 0.09841, 0.4965, 0.05159, 0.5408, 0.05124, 0.2313, 0.09749, 0.1872, 0.0965, 0.1883, 0.05056, 0.2318, 0.05132, 0.8992, 0.08836, 0.8538, 0.09096, 0.8509, 0.04391, 0.8952, 0.04089, 0.5859, 0.09765, 0.5414, 0.09809, 0.5408, 0.05124, 0.5852, 0.05079, 0.2754, 0.09812, 0.2313, 0.09749, 0.2318, 0.05132, 0.2756, 0.05175, 0.9455, 0.08484, 0.8992, 0.08836, 0.8952, 0.04089, 0.9398, 0.03639, 0.6304, 0.09709, 0.5859, 0.09765, 0.5852, 0.05079, 0.6296, 0.05023, 0.3195, 0.09849, 0.2754, 0.09812, 0.2756, 0.05175, 0.3196, 0.05196, 0.8398, 0.5508, 0.8086, 0.6445, 0.7578, 0.7266, 0.6836, 0.793, 0.5938, 0.832, 0.4961, 0.8477, 0.3984, 0.832, 0.3086, 0.793, 0.2344, 0.7266, 0.1797, 0.6445, 0.1523, 0.5508, 0.1523, 0.4492, 0.1797, 0.3555, 0.2344, 0.2734, 0.3086, 0.207, 0.3984, 0.168, 0.4961, 0.1523, 0.5938, 0.168, 0.6836, 0.207, 0.7578, 0.2734, 0.8086, 0.3555, 0.8398, 0.4492, 0.3637, 0.05203, 0.3196, 0.05196, 0.3197, 0.02306, 0.3638, 0.02304, 0.05939, 0.04298, 0.01646, 0.03617, 0.02278, 0.009112, 0.06287, 0.01574, 0.7182, 0.04864, 0.6739, 0.04952, 0.6735, 0.02044, 0.7176, 0.0196, 0.4079, 0.05198, 0.3637, 0.05203, 0.3638, 0.02304, 0.4079, 0.02294, 0.1021, 0.04695, 0.05939, 0.04298, 0.06287, 0.01574, 0.1041, 0.01931, 0.7625, 0.04751, 0.7182, 0.04864, 0.7176, 0.0196, 0.7617, 0.01853, 0.4522, 0.05183, 0.4079, 0.05198, 0.4079, 0.02294, 0.4521, 0.02275, 0.145, 0.04924, 0.1021, 0.04695, 0.1041, 0.01931, 0.1462, 0.02122, 0.8067, 0.046, 0.7625, 0.04751, 0.7617, 0.01853, 0.8056, 0.0171, 0.4965, 0.05159, 0.4522, 0.05183, 0.4521, 0.02275, 0.4964, 0.02248, 0.1883, 0.05056, 0.145, 0.04924, 0.1462, 0.02122, 0.189, 0.02222, 0.8509, 0.04391, 0.8067, 0.046, 0.8056, 0.0171, 0.8493, 0.01508, 0.5408, 0.05124, 0.4965, 0.05159, 0.4964, 0.02248, 0.5407, 0.02212, 0.2318, 0.05132, 0.1883, 0.05056, 0.189, 0.02222, 0.2322, 0.02273, 0.8952, 0.04089, 0.8509, 0.04391, 0.8493, 0.01508, 0.8927, 0.01209, 0.5852, 0.05079, 0.5408, 0.05124, 0.5407, 0.02212, 0.5849, 0.02167, 0.2756, 0.05175, 0.2318, 0.05132, 0.2322, 0.02273, 0.2759, 0.02297, 0.9398, 0.03639, 0.8952, 0.04089, 0.8927, 0.01209, 0.9358, 0.007471, 0.6296, 0.05023, 0.5852, 0.05079, 0.5849, 0.02167, 0.6292, 0.02111, 0.3196, 0.05196, 0.2756, 0.05175, 0.2759, 0.02297, 0.3197, 0.02306, 0.9855, 0.02922, 0.9398, 0.03639, 0.9358, 0.007471, 0.9788, 7.031e-05, 0.5904, 0.3128, 0.5907, 0.431, 0.5453, 0.4312, 0.5455, 0.3129, 0.6353, 0.3126, 0.636, 0.4307, 0.5907, 0.431, 0.5904, 0.3128, 0.6802, 0.3121, 0.6813, 0.4302, 0.636, 0.4307, 0.6353, 0.3126, 0.7251, 0.3115, 0.7266, 0.4296, 0.6813, 0.4302, 0.6802, 0.3121, 0.7699, 0.3107, 0.7719, 0.4288, 0.7266, 0.4296, 0.7251, 0.3115, 0.8147, 0.3097, 0.8172, 0.4278, 0.7719, 0.4288, 0.7699, 0.3107, 0.8594, 0.3084, 0.8625, 0.4268, 0.8172, 0.4278, 0.8147, 0.3097, 0.9043, 0.3068, 0.9079, 0.4256, 0.8625, 0.4268, 0.8594, 0.3084, 0.9493, 0.3049, 0.9536, 0.4247, 0.9079, 0.4256, 0.9043, 0.3068, 0.9954, 0.303, 0.9999, 0.4247, 0.9536, 0.4247, 0.9493, 0.3049, 0.04974, 0.303, 0.04566, 0.4235, 6.684e-05, 0.4237, 0.0036, 0.3013, 0.0952, 0.3048, 0.09107, 0.4243, 0.04566, 0.4235, 0.04974, 0.303, 0.1404, 0.3065, 0.1365, 0.4254, 0.09107, 0.4243, 0.0952, 0.3048, 0.1855, 0.3079, 0.182, 0.4266, 0.1365, 0.4254, 0.1404, 0.3065, 0.2306, 0.3092, 0.2274, 0.4277, 0.182, 0.4266, 0.1855, 0.3079, 0.2756, 0.3102, 0.2729, 0.4287, 0.2274, 0.4277, 0.2306, 0.3092, 0.3206, 0.3111, 0.3183, 0.4295, 0.2729, 0.4287, 0.2756, 0.3102, 0.3656, 0.3118, 0.3638, 0.4301, 0.3183, 0.4295, 0.3206, 0.3111, 0.4106, 0.3123, 0.4092, 0.4306, 0.3638, 0.4301, 0.3656, 0.3118, 0.4556, 0.3127, 0.4546, 0.431, 0.4092, 0.4306, 0.4106, 0.3123, 0.5005, 0.3129, 0.4999, 0.4311, 0.4546, 0.431, 0.4556, 0.3127, 0.5455, 0.3129, 0.5453, 0.4312, 0.4999, 0.4311, 0.5005, 0.3129, 0.4999, 0.4437, 0.5453, 0.4437, 0.5452, 0.4468, 0.5, 0.4468, 0.8729, 0.1729, 0.9495, 0.2921, 0.9404, 0.2965, 0.865, 0.1793, 0.4545, 0.4435, 0.4999, 0.4437, 0.4998, 0.4468, 0.4546, 0.4467, 0.7654, 0.07965, 0.8725, 0.1724, 0.865, 0.1793, 0.7597, 0.08799, 0.409, 0.4432, 0.4545, 0.4435, 0.4544, 0.4467, 0.4091, 0.4463, 0.636, 0.02047, 0.7649, 0.07933, 0.7597, 0.08799, 0.6329, 0.03008, 0.3636, 0.4427, 0.409, 0.4432, 0.4089, 0.4463, 0.3636, 0.4459, 0.4952, 0.0001418, 0.6355, 0.02031, 0.6329, 0.03008, 0.4949, 0.01024, 0.3181, 0.442, 0.3636, 0.4427, 0.3634, 0.4459, 0.3182, 0.4452, 0.3544, 0.02031, 0.4946, 0.0001418, 0.4949, 0.01024, 0.3569, 0.03008, 0.2726, 0.4412, 0.3181, 0.442, 0.318, 0.4452, 0.2727, 0.4444, 0.2249, 0.07933, 0.3538, 0.02047, 0.3569, 0.03008, 0.2301, 0.08799, 0.2271, 0.4403, 0.2726, 0.4412, 0.2725, 0.4444, 0.2272, 0.4434, 0.1173, 0.1724, 0.2244, 0.07965, 0.2301, 0.08799, 0.1248, 0.1793, 0.1817, 0.4392, 0.2271, 0.4403, 0.227, 0.4434, 0.1817, 0.4423, 0.04035, 0.2921, 0.117, 0.1729, 0.1248, 0.1793, 0.04941, 0.2965, 0.1362, 0.438, 0.1817, 0.4392, 0.1815, 0.4423, 0.1362, 0.4411, 0.0001833, 0.4286, 0.0401, 0.2926, 0.04941, 0.2965, 0.01013, 0.4303, 0.09077, 0.4368, 0.1362, 0.438, 0.136, 0.4411, 0.09079, 0.4399, 9.98e-05, 0.5708, 9.947e-05, 0.4292, 0.01013, 0.4303, 0.01014, 0.5697, 0.04558, 0.4359, 0.09077, 0.4368, 0.0906, 0.4399, 0.04565, 0.439, 0.0401, 0.7074, 0.0001836, 0.5714, 0.01014, 0.5697, 0.04941, 0.7035, 0.0006859, 0.4362, 0.04558, 0.4359, 0.04546, 0.439, 0.0009362, 0.4393, 0.117, 0.8271, 0.04035, 0.7079, 0.04941, 0.7035, 0.1248, 0.8207, 0.9536, 0.4373, 0.9994, 0.4375, 0.9991, 0.4408, 0.9537, 0.4405, 0.2244, 0.9203, 0.1173, 0.8276, 0.1248, 0.8207, 0.2301, 0.912, 0.9082, 0.4382, 0.9536, 0.4373, 0.9536, 0.4405, 0.9083, 0.4413, 0.3538, 0.9795, 0.2249, 0.9207, 0.2301, 0.912, 0.3569, 0.9699, 0.8628, 0.4393, 0.9082, 0.4382, 0.9081, 0.4413, 0.863, 0.4424, 0.4946, 0.9999, 0.3544, 0.9797, 0.3569, 0.9699, 0.4949, 0.9898, 0.8175, 0.4403, 0.8628, 0.4393, 0.8628, 0.4424, 0.8176, 0.4435, 0.6355, 0.9797, 0.4952, 0.9999, 0.4949, 0.9898, 0.6329, 0.9699, 0.7721, 0.4413, 0.8175, 0.4403, 0.8174, 0.4435, 0.7723, 0.4444, 0.7649, 0.9207, 0.636, 0.9795, 0.6329, 0.9699, 0.7597, 0.912, 0.7268, 0.4421, 0.7721, 0.4413, 0.7721, 0.4444, 0.7269, 0.4452, 0.8725, 0.8276, 0.7654, 0.9203, 0.7597, 0.912, 0.865, 0.8207, 0.6815, 0.4427, 0.7268, 0.4421, 0.7268, 0.4452, 0.6816, 0.4459, 0.9495, 0.7079, 0.8729, 0.8271, 0.865, 0.8207, 0.9404, 0.7035, 0.6361, 0.4432, 0.6815, 0.4427, 0.6814, 0.4459, 0.6362, 0.4464, 0.9896, 0.5714, 0.9497, 0.7074, 0.9404, 0.7035, 0.9797, 0.5697, 0.5907, 0.4435, 0.6361, 0.4432, 0.636, 0.4464, 0.5908, 0.4467, 0.9897, 0.4292, 0.9897, 0.5708, 0.9797, 0.5697, 0.9797, 0.4303, 0.5453, 0.4437, 0.5907, 0.4435, 0.5906, 0.4467, 0.5454, 0.4468, 0.9497, 0.2926, 0.9896, 0.4286, 0.9797, 0.4303, 0.9404, 0.2965, 0.4989, 0.491, 0.4535, 0.491, 0.4525, 0.09862, 0.4969, 0.09841, 0.8322, 0.2078, 0.9008, 0.3146, 0.8917, 0.3188, 0.8245, 0.2144, 0.4989, 0.4945, 0.4535, 0.4945, 0.4535, 0.491, 0.4989, 0.491, 0.7362, 0.1246, 0.8322, 0.2078, 0.8245, 0.2144, 0.7307, 0.1331, 0.5443, 0.4944, 0.4989, 0.4945, 0.4989, 0.491, 0.5443, 0.4909, 0.6206, 0.07181, 0.7362, 0.1246, 0.7307, 0.1331, 0.6178, 0.08149, 0.5898, 0.4942, 0.5443, 0.4944, 0.5443, 0.4909, 0.5898, 0.4907, 0.4949, 0.05374, 0.6206, 0.07181, 0.6178, 0.08149, 0.4949, 0.06382, 0.6353, 0.4939, 0.5898, 0.4942, 0.5898, 0.4907, 0.6352, 0.4904, 0.3692, 0.07181, 0.4949, 0.05374, 0.4949, 0.06382, 0.372, 0.08149, 0.6807, 0.4935, 0.6353, 0.4939, 0.6352, 0.4904, 0.6807, 0.4899, 0.2536, 0.1246, 0.3692, 0.07181, 0.372, 0.08149, 0.2591, 0.1331, 0.7263, 0.493, 0.6807, 0.4935, 0.6807, 0.4899, 0.7262, 0.4894, 0.1576, 0.2078, 0.2536, 0.1246, 0.2591, 0.1331, 0.1653, 0.2144, 0.7718, 0.4923, 0.7263, 0.493, 0.7262, 0.4894, 0.7718, 0.4888, 0.08898, 0.3146, 0.1576, 0.2078, 0.1653, 0.2144, 0.09815, 0.3188, 0.8174, 0.4916, 0.7718, 0.4923, 0.7718, 0.4888, 0.8173, 0.488, 0.05319, 0.4365, 0.08898, 0.3146, 0.09815, 0.3188, 0.06318, 0.4379, 0.8631, 0.4908, 0.8174, 0.4916, 0.8173, 0.488, 0.863, 0.4872, 0.05319, 0.5635, 0.05319, 0.4365, 0.06318, 0.4379, 0.06318, 0.5621, 0.9088, 0.49, 0.8631, 0.4908, 0.863, 0.4872, 0.9087, 0.4864, 0.08898, 0.6854, 0.05319, 0.5635, 0.06318, 0.5621, 0.09815, 0.6812, 0.9546, 0.4891, 0.9088, 0.49, 0.9087, 0.4864, 0.9545, 0.4855, 0.1576, 0.7922, 0.08898, 0.6854, 0.09815, 0.6812, 0.1653, 0.7856, 0.9999, 0.4883, 0.9546, 0.4891, 0.9545, 0.4855, 0.9999, 0.4847, 0.2536, 0.8754, 0.1576, 0.7922, 0.1653, 0.7856, 0.2591, 0.8669, 0.04555, 0.4899, 7.031e-05, 0.489, 0.0001404, 0.4854, 0.04563, 0.4863, 0.3692, 0.9282, 0.2536, 0.8754, 0.2591, 0.8669, 0.372, 0.9185, 0.09095, 0.4908, 0.04555, 0.4899, 0.04563, 0.4863, 0.09102, 0.4872, 0.4949, 0.9463, 0.3692, 0.9282, 0.372, 0.9185, 0.4949, 0.9362, 0.1363, 0.4916, 0.09095, 0.4908, 0.09102, 0.4872, 0.1364, 0.488, 0.6206, 0.9282, 0.4949, 0.9463, 0.4949, 0.9362, 0.6178, 0.9185, 0.1816, 0.4923, 0.1363, 0.4916, 0.1364, 0.488, 0.1817, 0.4887, 0.7362, 0.8754, 0.6206, 0.9282, 0.6178, 0.9185, 0.7307, 0.8669, 0.2269, 0.4929, 0.1816, 0.4923, 0.1817, 0.4887, 0.2269, 0.4894, 0.8322, 0.7922, 0.7362, 0.8754, 0.7307, 0.8669, 0.8245, 0.7856, 0.2722, 0.4934, 0.2269, 0.4929, 0.2269, 0.4894, 0.2722, 0.4899, 0.9008, 0.6854, 0.8322, 0.7922, 0.8245, 0.7856, 0.8917, 0.6812, 0.3175, 0.4939, 0.2722, 0.4934, 0.2722, 0.4899, 0.3175, 0.4903, 0.9366, 0.5635, 0.9008, 0.6854, 0.8917, 0.6812, 0.9266, 0.5621, 0.3628, 0.4942, 0.3175, 0.4939, 0.3175, 0.4903, 0.3628, 0.4907, 0.9366, 0.4365, 0.9366, 0.5635, 0.9266, 0.5621, 0.9266, 0.4379, 0.4082, 0.4944, 0.3628, 0.4942, 0.3628, 0.4907, 0.4082, 0.4909, 0.9008, 0.3146, 0.9366, 0.4365, 0.9266, 0.4379, 0.8917, 0.3188, 0.4535, 0.4945, 0.4082, 0.4944, 0.4082, 0.4909, 0.4535, 0.491, 0.865, 0.1793, 0.9404, 0.2965, 0.9008, 0.3146, 0.8322, 0.2078, 0.5459, 0.07653, 0.5457, 0.1947, 0.5012, 0.1946, 0.5018, 0.0764, 0.5457, 0.1947, 0.5455, 0.3129, 0.5005, 0.3129, 0.5012, 0.1946, 0.5018, 0.0764, 0.5012, 0.1946, 0.4566, 0.1944, 0.4576, 0.07611, 0.5012, 0.1946, 0.5005, 0.3129, 0.4556, 0.3127, 0.4566, 0.1944, 0.4576, 0.07611, 0.4566, 0.1944, 0.4121, 0.194, 0.4135, 0.07566, 0.4566, 0.1944, 0.4556, 0.3127, 0.4106, 0.3123, 0.4121, 0.194, 0.4135, 0.07566, 0.4121, 0.194, 0.3675, 0.1934, 0.3694, 0.07505, 0.4121, 0.194, 0.4106, 0.3123, 0.3656, 0.3118, 0.3675, 0.1934, 0.3694, 0.07505, 0.3675, 0.1934, 0.3229, 0.1927, 0.3252, 0.07426, 0.3675, 0.1934, 0.3656, 0.3118, 0.3206, 0.3111, 0.3229, 0.1927, 0.3252, 0.07426, 0.3229, 0.1927, 0.2783, 0.1917, 0.2811, 0.07328, 0.3229, 0.1927, 0.3206, 0.3111, 0.2756, 0.3102, 0.2783, 0.1917, 0.2811, 0.07328, 0.2783, 0.1917, 0.2337, 0.1906, 0.2369, 0.07206, 0.2783, 0.1917, 0.2756, 0.3102, 0.2306, 0.3092, 0.2337, 0.1906, 0.2369, 0.07206, 0.2337, 0.1906, 0.1891, 0.1892, 0.1926, 0.07053, 0.2337, 0.1906, 0.2306, 0.3092, 0.1855, 0.3079, 0.1891, 0.1892, 0.1926, 0.07053, 0.1891, 0.1892, 0.1443, 0.1875, 0.1482, 0.06853, 0.1891, 0.1892, 0.1855, 0.3079, 0.1404, 0.3065, 0.1443, 0.1875, 0.1482, 0.06853, 0.1443, 0.1875, 0.09933, 0.1853, 0.1035, 0.06582, 0.1443, 0.1875, 0.1404, 0.3065, 0.0952, 0.3048, 0.09933, 0.1853, 0.1035, 0.06582, 0.09933, 0.1853, 0.05382, 0.1825, 0.05791, 0.06194, 0.09933, 0.1853, 0.0952, 0.3048, 0.04974, 0.303, 0.05382, 0.1825, 0.05791, 0.06194, 0.05382, 0.1825, 0.007133, 0.1788, 0.01067, 0.05635, 0.05382, 0.1825, 0.04974, 0.303, 0.0036, 0.3013, 0.007133, 0.1788, 0.9862, 0.05956, 0.9908, 0.1813, 0.9451, 0.1852, 0.9409, 0.0654, 0.9908, 0.1813, 0.9954, 0.303, 0.9493, 0.3049, 0.9451, 0.1852, 0.9409, 0.0654, 0.9451, 0.1852, 0.9006, 0.1881, 0.8969, 0.06926, 0.9451, 0.1852, 0.9493, 0.3049, 0.9043, 0.3068, 0.9006, 0.1881, 0.8969, 0.06926, 0.9006, 0.1881, 0.8563, 0.1901, 0.8533, 0.07175, 0.9006, 0.1881, 0.9043, 0.3068, 0.8594, 0.3084, 0.8563, 0.1901, 0.8533, 0.07175, 0.8563, 0.1901, 0.8121, 0.1916, 0.8096, 0.07341, 0.8563, 0.1901, 0.8594, 0.3084, 0.8147, 0.3097, 0.8121, 0.1916, 0.8096, 0.07341, 0.8121, 0.1916, 0.7678, 0.1926, 0.7658, 0.07456, 0.8121, 0.1916, 0.8147, 0.3097, 0.7699, 0.3107, 0.7678, 0.1926, 0.7658, 0.07456, 0.7678, 0.1926, 0.7235, 0.1934, 0.7219, 0.07538, 0.7678, 0.1926, 0.7699, 0.3107, 0.7251, 0.3115, 0.7235, 0.1934, 0.7219, 0.07538, 0.7235, 0.1934, 0.6791, 0.194, 0.678, 0.07594, 0.7235, 0.1934, 0.7251, 0.3115, 0.6802, 0.3121, 0.6791, 0.194, 0.678, 0.07594, 0.6791, 0.194, 0.6347, 0.1944, 0.634, 0.07631, 0.6791, 0.194, 0.6802, 0.3121, 0.6353, 0.3126, 0.6347, 0.1944, 0.634, 0.07631, 0.6347, 0.1944, 0.5902, 0.1947, 0.5899, 0.0765, 0.6347, 0.1944, 0.6353, 0.3126, 0.5904, 0.3128, 0.5902, 0.1947, 0.5899, 0.0765, 0.5902, 0.1947, 0.5457, 0.1947, 0.5459, 0.07653, 0.5902, 0.1947, 0.5904, 0.3128, 0.5455, 0.3129, 0.5457, 0.1947])
me_cylinder.use_remesh_preserve_volume = False
me_cylinder.use_remesh_preserve_attributes = False
me_cylinder.use_mirror_vertex_groups = False
me_cylinder.update()

# ---- objects
ob_cylinder = bpy.data.objects.new('Cylinder', me_cylinder)

# ---- transforms, parenting, visibility, modifiers, constraints
ob_cylinder.location = (0.0, 0.0, 0.0)
ob_cylinder.lineart.crease_threshold = 0.0

# ---- collection membership
col_collection_1.objects.link(ob_cylinder)

# ---- scene / render settings (as saved in the file)
scene.frame_start = 1; scene.frame_end = 250; scene.frame_set(235)
scene.render.engine = 'BLENDER_EEVEE_NEXT'
scene.render.resolution_percentage = 50
scene.render.dither_intensity = 0.0
scene.cycles.use_denoising = False
scene.cycles.samples = 128
scene.cycles.sampling_pattern = 'TABULATED_SOBOL'
scene.cycles.use_adaptive_sampling = False
scene.cycles.use_light_tree = False
scene.cycles.blur_glossy = 0.0
scene.cycles.sample_clamp_indirect = 0.0
scene.view_settings.view_transform = 'Standard'
bpy.context.view_layer.update()

# ---- added for rendering (the .blend has no active camera and no usable light): camera, sun
cam_auto = bpy.data.cameras.new('AutoCamera')
cam_auto.lens = 50.0
cam_auto.sensor_width = 36.0
cam_auto.clip_end = 1000.0
ob_auto_camera = bpy.data.objects.new('AutoCamera', cam_auto)
scene.collection.objects.link(ob_auto_camera)
ob_auto_camera.location = (2.74315, -3.29283, 3.17402)
ob_auto_camera.rotation_euler = (1.09748, -7.21219e-08, 0.694738)
scene.camera = ob_auto_camera
light_auto_sun = bpy.data.lights.new('AutoSun', 'SUN')
light_auto_sun.energy = 3.0
light_auto_sun.angle = 0.0523599
ob_auto_sun = bpy.data.objects.new('AutoSun', light_auto_sun)
scene.collection.objects.link(ob_auto_sun)
ob_auto_sun.rotation_euler = (0.872665, 0.174533, 0.523599)
bpy.context.view_layer.update()

